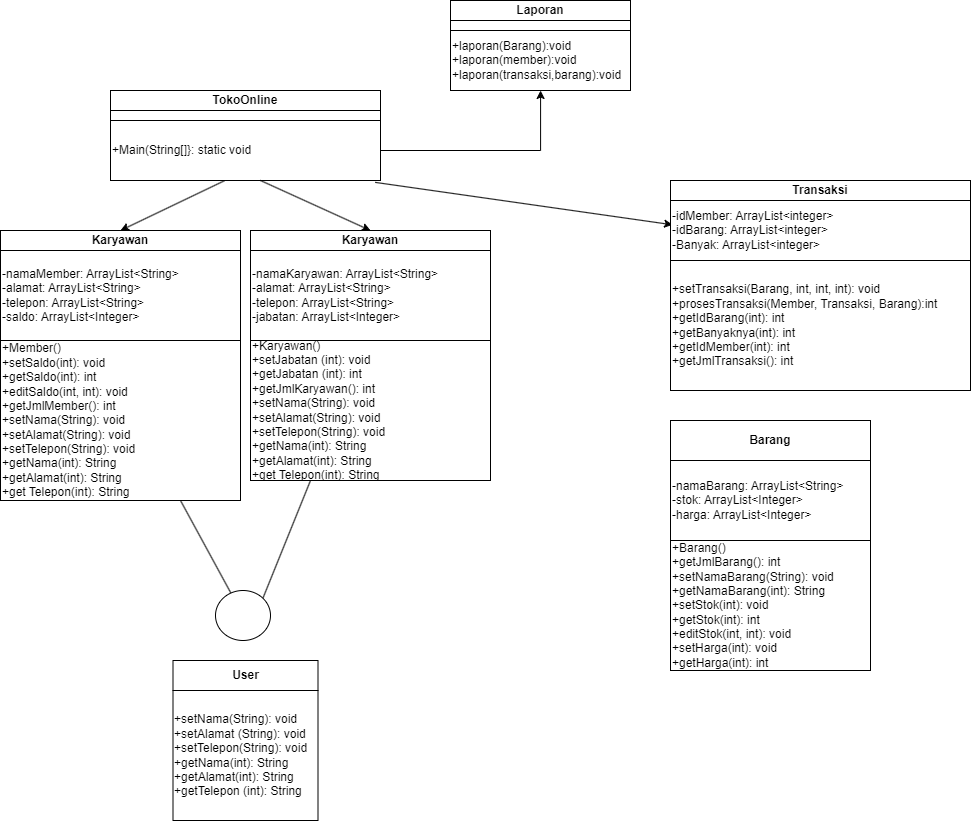

The diagram above was exported from draw.io. Its source (the exported page's mxGraphModel, read from the mxfile embedded in the PNG):
<mxGraphModel dx="1909" dy="2196" grid="1" gridSize="10" guides="1" tooltips="1" connect="1" arrows="1" fold="1" page="1" pageScale="1" pageWidth="850" pageHeight="1100" math="0" shadow="0">
  <root>
    <mxCell id="0" />
    <mxCell id="1" parent="0" />
    <mxCell id="C1NkLIpnP7ZdOcjb2dRU-4" value="&lt;b&gt;TokoOnline&lt;/b&gt;" style="rounded=0;whiteSpace=wrap;html=1;" parent="1" vertex="1">
      <mxGeometry x="110" y="30" width="270" height="20" as="geometry" />
    </mxCell>
    <mxCell id="C1NkLIpnP7ZdOcjb2dRU-5" value="" style="rounded=0;whiteSpace=wrap;html=1;" parent="1" vertex="1">
      <mxGeometry x="110" y="50" width="270" height="10" as="geometry" />
    </mxCell>
    <mxCell id="C1NkLIpnP7ZdOcjb2dRU-8" value="" style="edgeStyle=orthogonalEdgeStyle;rounded=0;orthogonalLoop=1;jettySize=auto;html=1;" parent="1" source="C1NkLIpnP7ZdOcjb2dRU-6" target="C1NkLIpnP7ZdOcjb2dRU-7" edge="1">
      <mxGeometry relative="1" as="geometry" />
    </mxCell>
    <mxCell id="C1NkLIpnP7ZdOcjb2dRU-6" value="+Main(String[]}: static void" style="rounded=0;whiteSpace=wrap;html=1;align=left;" parent="1" vertex="1">
      <mxGeometry x="110" y="60" width="270" height="60" as="geometry" />
    </mxCell>
    <mxCell id="C1NkLIpnP7ZdOcjb2dRU-7" value="+laporan(Barang):void&lt;br&gt;+laporan(member):void&lt;br&gt;+laporan(transaksi,barang):void" style="rounded=0;whiteSpace=wrap;html=1;align=left;" parent="1" vertex="1">
      <mxGeometry x="450" y="-30" width="180" height="60" as="geometry" />
    </mxCell>
    <mxCell id="C1NkLIpnP7ZdOcjb2dRU-11" value="&lt;b&gt;Laporan&lt;/b&gt;" style="rounded=0;whiteSpace=wrap;html=1;" parent="1" vertex="1">
      <mxGeometry x="450" y="-60" width="180" height="20" as="geometry" />
    </mxCell>
    <mxCell id="C1NkLIpnP7ZdOcjb2dRU-12" value="" style="rounded=0;whiteSpace=wrap;html=1;container=1;" parent="1" vertex="1">
      <mxGeometry x="450" y="-40" width="180" height="10" as="geometry" />
    </mxCell>
    <mxCell id="C1NkLIpnP7ZdOcjb2dRU-13" value="" style="endArrow=classic;html=1;rounded=0;exitX=0.98;exitY=1.031;exitDx=0;exitDy=0;exitPerimeter=0;entryX=0.007;entryY=0.405;entryDx=0;entryDy=0;entryPerimeter=0;" parent="1" source="C1NkLIpnP7ZdOcjb2dRU-6" target="C1NkLIpnP7ZdOcjb2dRU-16" edge="1">
      <mxGeometry width="50" height="50" relative="1" as="geometry">
        <mxPoint x="260" y="130" as="sourcePoint" />
        <mxPoint x="370" y="160" as="targetPoint" />
      </mxGeometry>
    </mxCell>
    <mxCell id="C1NkLIpnP7ZdOcjb2dRU-15" value="&lt;b&gt;Transaksi&lt;/b&gt;" style="rounded=0;whiteSpace=wrap;html=1;" parent="1" vertex="1">
      <mxGeometry x="670" y="120" width="300" height="20" as="geometry" />
    </mxCell>
    <mxCell id="C1NkLIpnP7ZdOcjb2dRU-16" value="-idMember: ArrayList&amp;lt;integer&amp;gt;&lt;br&gt;-idBarang: ArrayList&amp;lt;integer&amp;gt;&lt;br&gt;-Banyak: ArrayList&amp;lt;integer&amp;gt;&lt;br&gt;" style="rounded=0;whiteSpace=wrap;html=1;align=left;" parent="1" vertex="1">
      <mxGeometry x="670" y="140" width="300" height="60" as="geometry" />
    </mxCell>
    <mxCell id="C1NkLIpnP7ZdOcjb2dRU-17" value="+setTransaksi(Barang, int, int, int): void&lt;br&gt;+prosesTransaksi(Member, Transaksi, Barang):int&lt;br&gt;+getIdBarang(int): int&lt;br&gt;+getBanyaknya(int): int&lt;br&gt;+getIdMember(int): int&lt;br&gt;+getJmlTransaksi(): int" style="rounded=0;whiteSpace=wrap;html=1;align=left;" parent="1" vertex="1">
      <mxGeometry x="670" y="200" width="300" height="130" as="geometry" />
    </mxCell>
    <mxCell id="C1NkLIpnP7ZdOcjb2dRU-18" value="" style="endArrow=classic;html=1;rounded=0;exitX=0.421;exitY=1.006;exitDx=0;exitDy=0;exitPerimeter=0;entryX=0.5;entryY=0;entryDx=0;entryDy=0;" parent="1" source="C1NkLIpnP7ZdOcjb2dRU-6" target="C1NkLIpnP7ZdOcjb2dRU-24" edge="1">
      <mxGeometry width="50" height="50" relative="1" as="geometry">
        <mxPoint x="200" y="120" as="sourcePoint" />
        <mxPoint x="170" y="170" as="targetPoint" />
      </mxGeometry>
    </mxCell>
    <mxCell id="C1NkLIpnP7ZdOcjb2dRU-19" value="" style="endArrow=classic;html=1;rounded=0;exitX=0.55;exitY=1.039;exitDx=0;exitDy=0;exitPerimeter=0;entryX=0.5;entryY=0;entryDx=0;entryDy=0;" parent="1" target="C1NkLIpnP7ZdOcjb2dRU-21" edge="1">
      <mxGeometry width="50" height="50" relative="1" as="geometry">
        <mxPoint x="260" y="119.99999999999991" as="sourcePoint" />
        <mxPoint x="290" y="170" as="targetPoint" />
      </mxGeometry>
    </mxCell>
    <mxCell id="C1NkLIpnP7ZdOcjb2dRU-21" value="&lt;b&gt;Karyawan&lt;/b&gt;" style="rounded=0;whiteSpace=wrap;html=1;" parent="1" vertex="1">
      <mxGeometry x="250" y="170" width="240" height="20" as="geometry" />
    </mxCell>
    <mxCell id="C1NkLIpnP7ZdOcjb2dRU-22" value="-namaKaryawan: ArrayList&amp;lt;String&amp;gt;&lt;br/&gt;-alamat: ArrayList&amp;lt;String&amp;gt;&lt;br/&gt;-telepon: ArrayList&amp;lt;String&amp;gt;&lt;br/&gt;-jabatan: ArrayList&amp;lt;Integer&amp;gt;" style="rounded=0;whiteSpace=wrap;html=1;align=left;" parent="1" vertex="1">
      <mxGeometry x="250" y="190" width="240" height="90" as="geometry" />
    </mxCell>
    <mxCell id="C1NkLIpnP7ZdOcjb2dRU-23" value="+Karyawan()&lt;br/&gt;+setJabatan (int): void&lt;br/&gt;+getJabatan (int): int&lt;br/&gt;+getJmlKaryawan(): int&lt;br/&gt;+setNama(String): void&lt;br/&gt;+setAlamat(String): void&lt;br/&gt;+setTelepon(String): void&lt;br/&gt;+getNama(int): String&lt;br/&gt;+getAlamat(int): String&lt;br/&gt;+get Telepon(int): String" style="rounded=0;whiteSpace=wrap;html=1;align=left;" parent="1" vertex="1">
      <mxGeometry x="250" y="280" width="240" height="140" as="geometry" />
    </mxCell>
    <mxCell id="C1NkLIpnP7ZdOcjb2dRU-24" value="&lt;b&gt;Karyawan&lt;/b&gt;" style="rounded=0;whiteSpace=wrap;html=1;" parent="1" vertex="1">
      <mxGeometry y="170" width="240" height="20" as="geometry" />
    </mxCell>
    <mxCell id="C1NkLIpnP7ZdOcjb2dRU-25" value="-namaMember: ArrayList&amp;lt;String&amp;gt;&lt;br/&gt;-alamat: ArrayList&amp;lt;String&amp;gt;&lt;br/&gt;-telepon: ArrayList&amp;lt;String&amp;gt;&lt;br/&gt;-saldo: ArrayList&amp;lt;Integer&amp;gt;" style="rounded=0;whiteSpace=wrap;html=1;align=left;" parent="1" vertex="1">
      <mxGeometry y="190" width="240" height="90" as="geometry" />
    </mxCell>
    <mxCell id="C1NkLIpnP7ZdOcjb2dRU-26" value="+Member()&lt;br/&gt;+setSaldo(int): void&lt;br/&gt;+getSaldo(int): int&lt;br/&gt;+editSaldo(int, int): void&lt;br/&gt;+getJmlMember(): int&lt;br/&gt;+setNama(String): void&lt;br/&gt;+setAlamat(String): void&lt;br/&gt;+setTelepon(String): void&lt;br/&gt;+getNama(int): String&lt;br/&gt;+getAlamat(int): String&lt;br/&gt;+get Telepon(int): String" style="rounded=0;whiteSpace=wrap;html=1;align=left;" parent="1" vertex="1">
      <mxGeometry y="280" width="240" height="160" as="geometry" />
    </mxCell>
    <mxCell id="C1NkLIpnP7ZdOcjb2dRU-27" value="" style="endArrow=none;html=1;rounded=0;entryX=0.75;entryY=1;entryDx=0;entryDy=0;" parent="1" source="C1NkLIpnP7ZdOcjb2dRU-29" target="C1NkLIpnP7ZdOcjb2dRU-26" edge="1">
      <mxGeometry width="50" height="50" relative="1" as="geometry">
        <mxPoint x="220" y="360" as="sourcePoint" />
        <mxPoint x="300" y="460" as="targetPoint" />
      </mxGeometry>
    </mxCell>
    <mxCell id="C1NkLIpnP7ZdOcjb2dRU-28" value="" style="endArrow=none;html=1;rounded=0;entryX=0.25;entryY=1;entryDx=0;entryDy=0;exitX=1;exitY=0;exitDx=0;exitDy=0;" parent="1" source="C1NkLIpnP7ZdOcjb2dRU-29" target="C1NkLIpnP7ZdOcjb2dRU-23" edge="1">
      <mxGeometry width="50" height="50" relative="1" as="geometry">
        <mxPoint x="260" y="360" as="sourcePoint" />
        <mxPoint x="190" y="320" as="targetPoint" />
      </mxGeometry>
    </mxCell>
    <mxCell id="C1NkLIpnP7ZdOcjb2dRU-29" value="" style="ellipse;whiteSpace=wrap;html=1;" parent="1" vertex="1">
      <mxGeometry x="215" y="530" width="55" height="50" as="geometry" />
    </mxCell>
    <mxCell id="C1NkLIpnP7ZdOcjb2dRU-35" value="&lt;b&gt;User&lt;/b&gt;" style="rounded=0;whiteSpace=wrap;html=1;" parent="1" vertex="1">
      <mxGeometry x="172.5" y="600" width="145" height="30" as="geometry" />
    </mxCell>
    <mxCell id="C1NkLIpnP7ZdOcjb2dRU-36" value="+setNama(String): void&amp;nbsp;&lt;br&gt;+setAlamat (String): void&lt;br&gt;+setTelepon(String): void&lt;br&gt;+getNama(int): String&lt;br&gt;+getAlamat(int): String&lt;br&gt;+getTelepon (int): String" style="rounded=0;whiteSpace=wrap;html=1;align=left;" parent="1" vertex="1">
      <mxGeometry x="172.5" y="630" width="145" height="130" as="geometry" />
    </mxCell>
    <mxCell id="C1NkLIpnP7ZdOcjb2dRU-37" value="&lt;b&gt;Barang&lt;/b&gt;" style="rounded=0;whiteSpace=wrap;html=1;" parent="1" vertex="1">
      <mxGeometry x="670" y="360" width="200" height="40" as="geometry" />
    </mxCell>
    <mxCell id="C1NkLIpnP7ZdOcjb2dRU-38" value="-namaBarang: ArrayList&amp;lt;String&amp;gt;&lt;br&gt;-stok: ArrayList&amp;lt;Integer&amp;gt;&lt;br&gt;-harga: ArrayList&amp;lt;Integer&amp;gt;" style="rounded=0;whiteSpace=wrap;html=1;align=left;" parent="1" vertex="1">
      <mxGeometry x="670" y="400" width="200" height="80" as="geometry" />
    </mxCell>
    <mxCell id="C1NkLIpnP7ZdOcjb2dRU-39" value="+Barang()&lt;br/&gt;+getJmlBarang(): int&lt;br/&gt;+setNamaBarang(String): void&lt;br/&gt;+getNamaBarang(int): String&lt;br/&gt;+setStok(int): void&lt;br/&gt;+getStok(int): int&lt;br/&gt;+editStok(int, int): void&lt;br/&gt;+setHarga(int): void&lt;br/&gt;+getHarga(int): int" style="rounded=0;whiteSpace=wrap;html=1;align=left;" parent="1" vertex="1">
      <mxGeometry x="670" y="480" width="200" height="130" as="geometry" />
    </mxCell>
  </root>
</mxGraphModel>